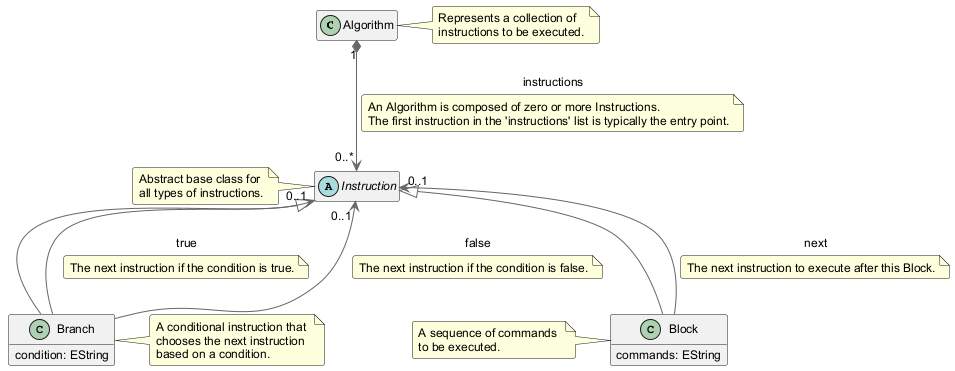

The diagram above was rendered by PlantUML. Its source (embedded in the PNG):
@startuml
' Skin parameters for better readability
skinparam classAttributeIconSize 0
skinparam classArrowColor #666666
skinparam arrowColor #666666
skinparam shadowCasting false
skinparam defaultFontName Arial
skinparam defaultFontSize 12
skinparam roundCorner 5

class Algorithm {
}
note right of Algorithm : Represents a collection of \ninstructions to be executed.

abstract class Instruction {
}
note left of Instruction : Abstract base class for \nall types of instructions.

class Branch extends Instruction {
  condition: EString
}
note right of Branch : A conditional instruction that \nchooses the next instruction \nbased on a condition.

class Block extends Instruction {
  commands: EString
}
note left of Block : A sequence of commands \nto be executed.

Algorithm "1" *--> "0..*" Instruction : instructions
note on link: An Algorithm is composed of zero or more Instructions. \nThe first instruction in the 'instructions' list is typically the entry point.

Branch --> "0..1" Instruction : true
note on link: The next instruction if the condition is true.

Branch --> "0..1" Instruction : false
note on link: The next instruction if the condition is false.

Block --> "0..1" Instruction : next
note on link: The next instruction to execute after this Block.

' EString is assumed to be a primitive or a common type like String
' It is not explicitly defined as a class here to keep focus on the main structure.
hide empty members
@enduml